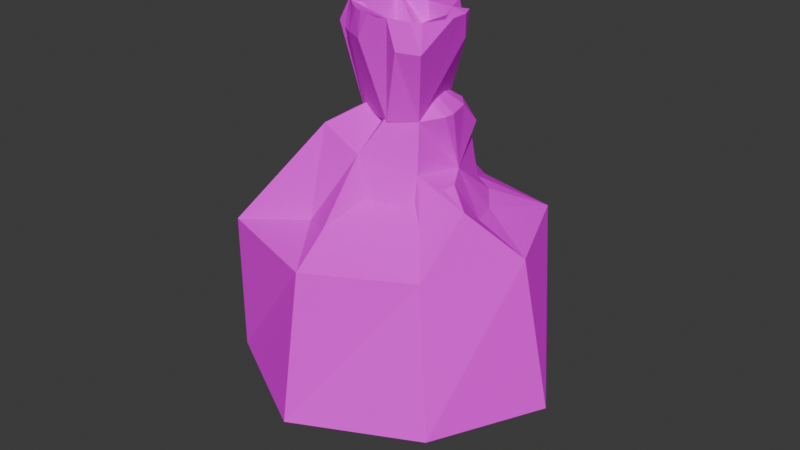 # Source: loot.blend  (saved by Blender 4.2.66; exported with 4.5.12 LTS)
import bpy
from mathutils import Matrix  # noqa: F401  (used for matrix-valued properties, if any)

bpy.ops.wm.read_factory_settings(use_empty=True)
scene = bpy.context.scene
scene.name = 'Scene'

# ---- collections
col_collection = bpy.data.collections.new('Collection'); scene.collection.children.link(col_collection)

# ---- images (referenced by path relative to the original .blend; pixels are not part of the script)
import os
ASSET_DIR = os.environ.get("B2B_ASSET_DIR", "")  # directory of the original .blend (textures are referenced by path, not embedded)
HERE = os.path.dirname(os.path.abspath(__file__))  # packed textures are extracted next to this script under _unpacked/

def load_image(name, relpath, width, height, colorspace="sRGB"):
    """Load a texture the original file referenced (path relative to the .blend, or extracted next to this script)."""
    p = next((c for c in (os.path.join(HERE, relpath), os.path.join(ASSET_DIR, relpath)) if relpath and os.path.exists(c)), "")
    if p:
        img = bpy.data.images.load(p, check_existing=True)
        img.name = name
    else:  # same state as the original file: an image datablock whose file is absent (Cycles renders it pink)
        img = bpy.data.images.new(name, width, height)
        img.source = "FILE"
        img.filepath = "//" + (relpath or name)
    img.colorspace_settings.name = colorspace
    return img
img_material_001_base_color = load_image('Material.001 Base Color', 'loot.png', 1024, 1024, 'sRGB')

# ---- materials (node trees are filled in below, after node groups)
mat_material_001 = bpy.data.materials.new('Material.001')

# ---- material node trees
mat_material_001.use_nodes = True; mat_material_001.node_tree.nodes.clear()
_N = mat_material_001.node_tree.nodes; _L = mat_material_001.node_tree.links
n0 = _N.new('ShaderNodeBsdfPrincipled'); n0.name = 'Principled BSDF'; n0.location = (10, 300)
n0.inputs[2].default_value = 0.8227
n0.inputs[3].default_value = 1.0
n0.inputs[25].default_value = 0.6636
n1 = _N.new('ShaderNodeOutputMaterial'); n1.name = 'Material Output'; n1.location = (300, 300)
n2 = _N.new('ShaderNodeTexImage'); n2.name = 'Image Texture.001'; n2.location = (-324, 213)
n2.image = img_material_001_base_color
_L.new(n0.outputs[0], n1.inputs[0])
_L.new(n2.outputs[0], n0.inputs[0])
n1.is_active_output = True

# ---- world
world_world = bpy.data.worlds.new('World'); scene.world = world_world
world_world.use_nodes = True; world_world.node_tree.nodes.clear()
_N = world_world.node_tree.nodes; _L = world_world.node_tree.links
n0 = _N.new('ShaderNodeOutputWorld'); n0.name = 'World Output'; n0.location = (300, 300)
n1 = _N.new('ShaderNodeBackground'); n1.name = 'Background'; n1.location = (10, 300)
n1.inputs[0].default_value = (0.05088, 0.05088, 0.05088, 1.0)
_L.new(n1.outputs[0], n0.inputs[0])
n0.is_active_output = True
world_world.color = (0.05088, 0.05088, 0.05088)
world_world.sun_shadow_jitter_overblur = 0.0

# ---- meshes
me_sphere = bpy.data.meshes.new('Sphere')
me_sphere.from_pydata([(0.01355, 0.2815, 0.5875), (-0.01048, 0.7443, 0.1412), (-0.02448, 0.8716, -0.6127), (0.06414, 0.1458, 0.905), (0.1556, 0.3373, 0.6609), (0.1702, 0.4144, 0.297), (0.1672, 0.2496, 0.8223), (0.2801, 0.08292, 0.4898), (0.1221, 0.1198, 0.9117), (0.2609, 0.141, 0.8315), (0.3187, 0.3158, 0.2971), (0.5513, 0.5691, 0.1708), (0.5885, 0.5924, -0.6294), (0.1503, 0.1575, -1.13), (0.0, 0.0, 0.9358), (0.1616, 0.06741, 0.9168), (0.4407, 0.1526, 0.2787), (0.1751, -1.016e-08, 0.9178), (0.3025, -0.002893, 0.83), (0.5134, -0.04279, 0.3045), (0.7875, -0.00422, 0.1488), (0.9753, -0.006779, -0.7055), (0.2172, 0.02619, -1.17), (0.2962, -0.06246, 0.8278), (0.4018, -0.115, 0.4976), (0.1618, -0.06789, 0.9178), (0.2122, -0.174, 0.8137), (0.3823, -0.179, 0.4871), (0.553, -0.2292, 0.4284), (0.2443, -0.2232, 0.5407), (0.1236, -0.1249, 0.9177), (0.2581, -0.2651, 0.4112), (0.3514, -0.3379, 0.3118), (0.4939, -0.5056, 0.1092), (0.6864, -0.688, -0.6736), (0.1724, -0.1236, -1.187), (0.1816, -0.3088, 0.3905), (0.06632, -0.1609, 0.917), (0.104, -0.3587, 0.3959), (0.1494, -0.4765, 0.2852), (0.05265, -0.2602, 0.8152), (0.03153, -0.3349, 0.6023), (0.025, -0.4002, 0.4096), (-0.03534, -0.3715, 0.6301), (-0.03595, -0.6489, 0.3033), (-0.01002, -0.878, 0.1602), (0.01871, -1.046, -0.6552), (0.01873, -0.2049, -1.17), (-0.2274, -0.5399, 0.2557), (-0.3058, -0.3242, 0.7282), (-0.6575, -0.6726, 0.1794), (-0.6642, -0.6647, -0.6371), (-0.1734, -0.1469, -1.147), (0.009503, 0.01695, -1.142), (-0.392, -0.003664, 0.6949), (-0.7953, 0.001983, 0.1112), (-1.008, -0.0158, -0.6518), (-0.2635, 0.001882, -1.154), (-0.5172, 0.2426, 0.3816), (-0.7433, 0.3024, 0.1368), (-0.9623, 0.3828, -0.2154), (-0.9303, 0.3934, -0.6669), (-0.6124, 0.205, -1.054), (-0.8544, 0.5693, -0.416), (-0.283, 0.2711, 0.6745), (-0.4329, 0.4111, 0.3481), (-0.5594, 0.5808, 0.1413), (-0.6783, 0.7126, -0.1941), (-0.676, 0.684, -0.6408), (-0.1733, 0.1456, -1.118), (-0.4432, 0.6739, 0.1312), (-0.5148, 0.8181, 0.01173), (-0.04939, 0.1246, 0.9177), (-0.2092, 0.4589, 0.2775), (-0.304, 0.7239, 0.1236), (-0.3553, 0.9421, -0.2117), (0.01105, 0.208, -1.098), (0.00376, 0.191, 0.8152), (0.06465, 0.3219, 1.218), (0.1065, 0.215, 0.8121), (0.2952, 0.09095, 1.213), (0.3131, -0.2913, 1.216), (0.189, -0.3376, 1.221), (0.07082, -0.2636, 0.8074), (-0.08079, -0.3027, 1.229), (-0.1887, -0.25, 1.232), (-0.2451, -0.217, 1.233), (-0.2002, -0.134, 0.7953), (-0.3634, -0.1281, 1.231), (-0.4062, 0.02806, 1.23), (-0.1979, 0.02615, 0.813), (-0.1878, 0.2582, 1.234), (-0.07217, 0.3455, 1.229), (0.01377, 0.3006, 1.372), (0.2756, -0.2333, 1.36), (0.2306, -0.2718, 1.362), (0.05075, -0.313, 1.368), (-0.008671, -0.3105, 1.37), (-0.1199, -0.2735, 1.372), (-0.2544, 0.13, 1.388), (-0.1617, 0.2393, 1.384), (-0.2567, -0.1554, 1.384), (0.07778, 0.2771, 1.364), (-0.05074, 0.3029, 1.381), (0.3358, -0.06774, 1.356), (-0.06631, -0.2972, 1.371), (-0.1199, -0.2735, 1.372), (-0.2054, 0.1836, 1.382), (0.1109, -0.3064, 1.366), (0.1375, 0.2457, 1.359), (-0.1677, -0.2403, 1.373), (0.3297, 0.04377, 1.355), (-0.2136, -0.201, 1.377), (-0.1109, 0.2813, 1.385), (-0.008671, -0.3105, 1.37), (-0.2136, -0.201, 1.377), (-0.2136, -0.201, 1.377), (0.2944, 0.1203, 1.355), (-0.02927, 0.3459, 1.225), (0.08042, 0.2757, 1.363), (-0.2098, 0.1788, 1.382), (-0.1706, 0.228, 1.384), (0.2222, -0.2751, 1.363), (-0.1047, 0.2835, 1.385), (0.2297, 0.3014, 0.6847), (0.08042, 0.2757, 1.363), (-0.8578, 0.5222, -0.2129), (0.24, 0.1644, 1.213), (-0.2179, -0.1965, 1.377), (-0.2919, -0.1076, 1.394), (-0.1047, 0.2835, 1.385), (-0.2919, -0.1076, 1.394), (0.01064, -0.08853, 1.133), (0.1506, -0.0707, 1.178), (0.2799, -0.03782, 1.358), (0.1996, 0.022, 1.274), (0.06619, 0.09575, 1.182), (-0.08732, 0.152, 1.371), (-0.189, 0.1741, 1.382), (-0.02024, -0.07326, 1.137), (0.05421, -0.1508, 1.17), (0.06279, -0.2198, 1.33), (-0.006603, 0.1668, 1.334), (-0.14, 0.2159, 1.383), (-0.1845, 0.1259, 1.383), (-0.1959, 0.1014, 1.383), (-0.1764, -0.1491, 1.364), (0.2014, 0.103, 1.353), (-0.1964, 0.139, 1.389)], [], [(6, 8, 9), (139, 132, 144), (10, 11, 5), (12, 2, 1, 11), (121, 138, 143), (115, 128, 112), (35, 22, 21, 34), (135, 134, 133, 94), (118, 92, 103), (33, 39, 45), (19, 20, 16), (26, 80, 111, 104), (5, 7, 10), (22, 53, 13), (94, 133, 95), (14, 8, 6, 3), (13, 53, 76), (76, 2, 12, 13), (124, 9, 7), (147, 136, 135), (104, 94, 81, 26), (46, 34, 33, 45), (54, 58, 55), (14, 15, 9, 8), (16, 7, 19), (32, 33, 28), (35, 53, 22), (47, 35, 34, 46), (20, 19, 28), (14, 17, 9, 15), (19, 24, 28), (18, 9, 17), (18, 23, 7), (7, 9, 18), (51, 46, 45, 50), (48, 43, 49), (44, 45, 39), (14, 25, 23, 17), (52, 53, 47), (18, 17, 23), (26, 23, 25), (19, 7, 24), (28, 29, 32), (24, 27, 28), (7, 23, 26), (33, 32, 39), (7, 26, 29, 27), (52, 47, 46, 51), (24, 7, 27), (47, 53, 35), (14, 30, 26, 25), (28, 27, 29), (32, 36, 39), (36, 31, 29), (29, 31, 32), (40, 14, 43), (45, 44, 48), (45, 48, 50), (32, 31, 36), (14, 37, 26, 30), (42, 38, 41), (39, 42, 44), (26, 40, 41), (57, 52, 51, 56), (36, 38, 39), (48, 44, 43), (29, 26, 41, 38), (36, 29, 38), (14, 49, 43), (26, 37, 40), (39, 38, 42), (56, 51, 50, 55), (42, 41, 43), (55, 60, 56), (14, 54, 49), (41, 40, 43), (55, 50, 49, 54), (37, 14, 40), (42, 43, 44), (62, 68, 69), (14, 72, 64), (57, 53, 52), (59, 55, 58), (58, 54, 64), (48, 49, 50), (14, 64, 54), (61, 62, 56), (56, 62, 57), (61, 56, 60), (65, 58, 64), (59, 60, 55), (69, 68, 2, 76), (73, 65, 64), (68, 75, 2), (62, 61, 68), (66, 59, 58, 65), (60, 59, 126), (94, 95, 122, 81), (62, 69, 53, 57), (60, 63, 61), (67, 126, 59, 66), (63, 126, 67), (104, 111, 135, 94), (68, 67, 75), (73, 74, 70, 65), (84, 106, 85), (64, 72, 0, 73), (60, 126, 63), (79, 78, 109), (61, 63, 68), (109, 78, 125), (34, 21, 20, 33), (63, 67, 68), (66, 70, 71), (71, 70, 74), (3, 4, 0), (147, 119, 142, 136), (81, 122, 82), (20, 28, 33), (71, 74, 75), (67, 71, 75), (123, 113, 100), (98, 115, 110), (96, 114, 108), (118, 102, 78, 77), (103, 130, 113, 123), (128, 129, 101), (107, 120, 121), (11, 10, 16), (97, 98, 105), (11, 16, 20), (2, 75, 1), (4, 6, 124), (103, 93, 102), (83, 82, 108), (26, 81, 82, 83), (140, 132, 139), (83, 84, 85, 87), (108, 82, 122), (84, 105, 106), (117, 111, 80), (133, 134, 135), (86, 112, 101), (1, 5, 11), (109, 119, 147), (90, 91, 92, 77), (92, 118, 77), (119, 102, 93), (78, 79, 77), (109, 125, 102, 119), (124, 7, 4), (101, 112, 128), (143, 123, 100, 121), (22, 13, 12, 21), (106, 105, 98), (66, 71, 67), (88, 131, 129), (103, 123, 93), (112, 116, 115), (145, 144, 148, 138, 120), (74, 1, 75), (144, 145, 139), (136, 137, 144), (90, 107, 91), (97, 114, 96), (85, 110, 116), (95, 96, 122), (112, 86, 116), (116, 110, 115), (120, 138, 121), (145, 120, 99), (103, 92, 113, 130), (87, 86, 101, 88), (147, 117, 127, 109), (105, 84, 114), (77, 79, 26, 83, 87, 90), (21, 12, 11, 20), (102, 125, 78), (110, 85, 106), (111, 117, 147, 135), (87, 88, 89, 90), (127, 79, 109), (108, 114, 83), (89, 129, 99), (96, 141, 140, 128, 115, 98, 97), (89, 88, 129), (129, 145, 99), (116, 86, 85), (76, 53, 69), (107, 121, 100), (119, 93, 123, 142), (4, 5, 0), (10, 7, 16), (85, 86, 87), (105, 114, 97), (110, 106, 98), (139, 146, 128, 140), (113, 91, 107, 100), (79, 127, 80, 26), (144, 137, 143, 138), (4, 7, 5), (133, 136, 144, 132), (128, 146, 139, 145, 129), (0, 5, 1, 73), (140, 133, 132), (91, 113, 92), (133, 140, 141, 96, 95), (142, 143, 137, 136), (74, 73, 1), (143, 142, 123), (88, 101, 131), (0, 72, 14, 3), (138, 148, 144), (3, 6, 4), (66, 65, 70), (83, 114, 84), (103, 102, 118), (120, 107, 99), (117, 80, 127), (131, 101, 129), (90, 89, 99, 107), (108, 122, 96), (9, 124, 6), (135, 136, 133)])
_uv = me_sphere.uv_layers.new(name='UVMap')
_uv.uv.foreach_set('vector', [0.9229, 0.02014, 0.944, 0.02588, 0.9309, 0.05031, 0.9666, 0.3996, 0.9619, 0.4057, 0.9619, 0.3229, 0.6114, 0.06148, 0.6775, 0.02158, 0.6264, 0.07789, 0.4413, 0.6854, 0.4396, 0.5402, 0.607, 0.5541, 0.6182, 0.6758, 0.8898, 0.8737, 0.8911, 0.8615, 0.8937, 0.8752, 0.7558, 0.9378, 0.7558, 0.9378, 0.7558, 0.9378, 0.2342, 0.2741, 0.2585, 0.2492, 0.4025, 0.3191, 0.275, 0.4203, 0.5908, 0.8926, 0.5663, 0.8796, 0.5934, 0.9207, 0.5363, 0.9043, 0.7345, 0.7924, 0.735, 0.785, 0.769, 0.7929, 0.1862, 0.6684, 0.2415, 0.6193, 0.3244, 0.6674, 0.8299, 0.1408, 0.8048, 0.1894, 0.8169, 0.1034, 0.6484, 0.9094, 0.7361, 0.8839, 0.7682, 0.8948, 0.769, 0.911, 0.8048, 0.02133, 0.8588, 0.07607, 0.8125, 0.05994, 0.2585, 0.2492, 0.2169, 0.2287, 0.2591, 0.2156, 0.5363, 0.9043, 0.5934, 0.9207, 0.5314, 0.916, 0.4673, 0.05226, 0.4943, 0.02673, 0.53, 0.02145, 0.4988, 0.03496, 0.2591, 0.2156, 0.2169, 0.2287, 0.237, 0.1905, 0.237, 0.1905, 0.2984, 0.04324, 0.3891, 0.1609, 0.2591, 0.2156, 0.8939, 0.0299, 0.9309, 0.05031, 0.8588, 0.07607, 0.3537, 0.8037, 0.3938, 0.7795, 0.3721, 0.8123, 0.4293, 0.8618, 0.4647, 0.8667, 0.4672, 0.9018, 0.4629, 0.9758, 0.3246, 0.85, 0.1632, 0.85, 0.1862, 0.6684, 0.3244, 0.6674, 0.4898, 0.1474, 0.5716, 0.1902, 0.5572, 0.2889, 0.4673, 0.05226, 0.485, 0.02369, 0.511, 0.01341, 0.4943, 0.02673, 0.8169, 0.1034, 0.8588, 0.07607, 0.8299, 0.1408, 0.1888, 0.6106, 0.1862, 0.6684, 0.1431, 0.585, 0.2342, 0.2741, 0.2169, 0.2287, 0.2585, 0.2492, 0.1957, 0.2735, 0.2342, 0.2741, 0.275, 0.4203, 0.1072, 0.4203, 0.8048, 0.1894, 0.8299, 0.1408, 0.8629, 0.1672, 0.2099, 0.4471, 0.1814, 0.4561, 0.1442, 0.4673, 0.1734, 0.4514, 0.8299, 0.1408, 0.8698, 0.123, 0.8629, 0.1672, 0.1592, 0.4784, 0.1442, 0.4673, 0.1814, 0.4561, 0.1592, 0.4784, 0.1691, 0.4827, 0.1414, 0.5432, 0.8588, 0.07607, 0.9309, 0.05031, 0.9357, 0.07669, 0.8268, 0.585, 0.8268, 0.7581, 0.645, 0.7309, 0.6467, 0.5824, 0.9857, 0.8975, 0.9281, 0.829, 0.9711, 0.785, 0.2976, 0.6215, 0.3244, 0.6674, 0.2415, 0.6193, 0.2099, 0.4471, 0.1938, 0.4602, 0.1691, 0.4827, 0.1814, 0.4561, 0.1641, 0.2418, 0.2169, 0.2287, 0.1957, 0.2735, 0.1592, 0.4784, 0.1814, 0.4561, 0.1691, 0.4827, 0.1991, 0.4906, 0.1691, 0.4827, 0.1938, 0.4602, 0.8299, 0.1408, 0.8588, 0.07607, 0.8698, 0.123, 0.1431, 0.585, 0.1945, 0.5519, 0.1888, 0.6106, 0.1518, 0.5584, 0.1643, 0.5643, 0.1431, 0.585, 0.1414, 0.5432, 0.1691, 0.4827, 0.1991, 0.4906, 0.1862, 0.6684, 0.1888, 0.6106, 0.2415, 0.6193, 0.1414, 0.5432, 0.1991, 0.4906, 0.1945, 0.5519, 0.1643, 0.5643, 0.1641, 0.2418, 0.1957, 0.2735, 0.1072, 0.4203, 0.01341, 0.2756, 0.9745, 0.6468, 0.9661, 0.6807, 0.9661, 0.6355, 0.1957, 0.2735, 0.2169, 0.2287, 0.2342, 0.2741, 0.2099, 0.4471, 0.2085, 0.4629, 0.1991, 0.4906, 0.1938, 0.4602, 0.1431, 0.585, 0.1643, 0.5643, 0.1945, 0.5519, 0.1888, 0.6106, 0.2137, 0.5871, 0.2415, 0.6193, 0.2137, 0.5871, 0.1953, 0.5822, 0.1945, 0.5519, 0.9627, 0.452, 0.9725, 0.4804, 0.9627, 0.513, 0.9644, 0.2582, 0.9866, 0.2162, 0.9866, 0.2961, 0.9281, 0.954, 0.9375, 0.91, 0.9857, 0.8975, 0.8537, 0.6087, 0.8636, 0.5588, 0.9359, 0.6087, 0.1888, 0.6106, 0.1953, 0.5822, 0.2137, 0.5871, 0.2099, 0.4471, 0.2231, 0.4637, 0.1991, 0.4906, 0.2085, 0.4629, 0.253, 0.5845, 0.2338, 0.587, 0.247, 0.5401, 0.2415, 0.6193, 0.253, 0.5845, 0.2976, 0.6215, 0.1991, 0.4906, 0.2377, 0.4912, 0.247, 0.5401, 0.162, 0.2039, 0.1641, 0.2418, 0.01341, 0.2756, 0.01386, 0.1151, 0.2137, 0.5871, 0.2338, 0.587, 0.2415, 0.6193, 0.9857, 0.8975, 0.9375, 0.91, 0.9281, 0.829, 0.1945, 0.5519, 0.1991, 0.4906, 0.247, 0.5401, 0.2338, 0.587, 0.2137, 0.5871, 0.1945, 0.5519, 0.2338, 0.587, 0.3653, 0.6277, 0.4015, 0.7297, 0.3515, 0.7297, 0.1991, 0.4906, 0.2231, 0.4637, 0.2377, 0.4912, 0.2415, 0.6193, 0.2338, 0.587, 0.253, 0.5845, 0.8257, 0.452, 0.8268, 0.585, 0.6467, 0.5824, 0.6543, 0.4877, 0.253, 0.5845, 0.247, 0.5401, 0.2639, 0.5347, 0.5572, 0.2889, 0.6642, 0.33, 0.6467, 0.4252, 0.4673, 0.05226, 0.4898, 0.1474, 0.4293, 0.1534, 0.247, 0.5401, 0.2377, 0.4912, 0.2639, 0.5347, 0.5572, 0.2889, 0.4293, 0.3089, 0.4293, 0.1534, 0.4898, 0.1474, 0.9619, 0.2331, 0.9866, 0.2162, 0.9644, 0.2582, 0.253, 0.5845, 0.2639, 0.5347, 0.2976, 0.6215, 0.1148, 0.1256, 0.1516, 0.01341, 0.1945, 0.1843, 0.4673, 0.05226, 0.4912, 0.05313, 0.5441, 0.1117, 0.162, 0.2039, 0.2169, 0.2287, 0.1641, 0.2418, 0.6092, 0.2543, 0.5572, 0.2889, 0.5716, 0.1902, 0.5716, 0.1902, 0.4898, 0.1474, 0.5441, 0.1117, 0.8636, 0.5588, 0.9085, 0.452, 0.9359, 0.6087, 0.4673, 0.05226, 0.5441, 0.1117, 0.4898, 0.1474, 0.07164, 0.04432, 0.1148, 0.1256, 0.01386, 0.1151, 0.01386, 0.1151, 0.1148, 0.1256, 0.162, 0.2039, 0.7239, 0.3837, 0.6467, 0.4252, 0.6642, 0.33, 0.6079, 0.1683, 0.5716, 0.1902, 0.5441, 0.1117, 0.6092, 0.2543, 0.6642, 0.33, 0.5572, 0.2889, 0.1945, 0.1843, 0.1516, 0.01341, 0.2984, 0.04324, 0.237, 0.1905, 0.6297, 0.138, 0.6079, 0.1683, 0.5441, 0.1117, 0.4293, 0.452, 0.5257, 0.4697, 0.4396, 0.5402, 0.1148, 0.1256, 0.07164, 0.04432, 0.1516, 0.01341, 0.6624, 0.2031, 0.6092, 0.2543, 0.5716, 0.1902, 0.6079, 0.1683, 0.6642, 0.33, 0.6092, 0.2543, 0.691, 0.3023, 0.4647, 0.8667, 0.4777, 0.8663, 0.4796, 0.866, 0.4672, 0.9018, 0.1148, 0.1256, 0.1945, 0.1843, 0.2169, 0.2287, 0.162, 0.2039, 0.6642, 0.33, 0.7253, 0.325, 0.7239, 0.3837, 0.7264, 0.2565, 0.691, 0.3023, 0.6092, 0.2543, 0.6624, 0.2031, 0.7253, 0.325, 0.691, 0.3023, 0.7264, 0.2565, 0.5604, 0.8746, 0.5777, 0.8618, 0.5908, 0.8926, 0.5363, 0.9043, 0.7779, 0.3173, 0.7264, 0.2565, 0.7762, 0.1895, 0.6297, 0.138, 0.6953, 0.1535, 0.6826, 0.1786, 0.6079, 0.1683, 0.8388, 0.3136, 0.8078, 0.301, 0.8399, 0.287, 0.3515, 0.5279, 0.3597, 0.4471, 0.4014, 0.5077, 0.4014, 0.6009, 0.6642, 0.33, 0.691, 0.3023, 0.7253, 0.325, 0.6451, 0.8382, 0.7339, 0.8122, 0.7663, 0.8338, 0.7239, 0.3837, 0.7253, 0.325, 0.7779, 0.3173, 0.7663, 0.8338, 0.7339, 0.8122, 0.7666, 0.8197, 0.1632, 0.85, 0.01341, 0.8199, 0.06455, 0.6355, 0.1862, 0.6684, 0.7253, 0.325, 0.7264, 0.2565, 0.7779, 0.3173, 0.6624, 0.2031, 0.6826, 0.1786, 0.7225, 0.195, 0.7225, 0.195, 0.6826, 0.1786, 0.6953, 0.1535, 0.4988, 0.03496, 0.5661, 0.038, 0.5626, 0.07475, 0.3537, 0.8037, 0.3515, 0.7624, 0.3608, 0.7565, 0.3938, 0.7795, 0.4672, 0.9018, 0.4796, 0.866, 0.4939, 0.8976, 0.06455, 0.6355, 0.1431, 0.585, 0.1862, 0.6684, 0.3628, 0.9068, 0.3953, 0.8618, 0.3953, 0.9453, 0.7264, 0.2565, 0.7225, 0.195, 0.7762, 0.1895, 0.9204, 0.413, 0.9202, 0.4117, 0.9204, 0.3971, 0.8649, 0.423, 0.8649, 0.3971, 0.8653, 0.4102, 0.8371, 0.4103, 0.8381, 0.3971, 0.8381, 0.4236, 0.7345, 0.7924, 0.7666, 0.8191, 0.7339, 0.8122, 0.645, 0.8235, 0.8786, 0.949, 0.8786, 0.9363, 0.8786, 0.9348, 0.8786, 0.9363, 0.6728, 0.9378, 0.6728, 0.9507, 0.6719, 0.944, 0.6451, 0.9503, 0.645, 0.9517, 0.645, 0.9378, 0.1055, 0.8768, 0.1736, 0.9194, 0.1641, 0.9358, 0.8933, 0.3971, 0.8933, 0.4125, 0.8922, 0.4052, 0.1055, 0.8768, 0.1641, 0.9358, 0.1055, 0.946, 0.4396, 0.5402, 0.5257, 0.4697, 0.607, 0.5541, 0.8852, 0.01341, 0.9229, 0.02014, 0.8939, 0.0299, 0.7958, 0.9348, 0.7981, 0.949, 0.7958, 0.9641, 0.9282, 0.3452, 0.8355, 0.3703, 0.8048, 0.3498, 0.4629, 0.9758, 0.4672, 0.9018, 0.4939, 0.8976, 0.499, 0.9754, 0.2906, 0.9196, 0.2818, 0.9037, 0.2824, 0.8962, 0.9282, 0.3452, 0.8388, 0.3136, 0.8399, 0.287, 0.9351, 0.279, 0.5019, 0.8618, 0.4939, 0.8976, 0.4796, 0.866, 0.8388, 0.3136, 0.8071, 0.314, 0.8078, 0.301, 0.7675, 0.8783, 0.7682, 0.8948, 0.7361, 0.8839, 0.5934, 0.9207, 0.5663, 0.8796, 0.5908, 0.8926, 0.8404, 0.2726, 0.808, 0.2752, 0.8068, 0.262, 0.7023, 0.1025, 0.6264, 0.07789, 0.6775, 0.02158, 0.8103, 0.4203, 0.8048, 0.4252, 0.8048, 0.3971, 0.7958, 0.8353, 0.8586, 0.8777, 0.8639, 0.908, 0.8065, 0.8904, 0.735, 0.785, 0.7345, 0.7924, 0.645, 0.8235, 0.7288, 0.9378, 0.7289, 0.9381, 0.7288, 0.9458, 0.7339, 0.8122, 0.6451, 0.8382, 0.645, 0.8235, 0.8518, 0.9498, 0.8518, 0.9355, 0.8518, 0.9348, 0.8518, 0.9355, 0.8939, 0.0299, 0.8588, 0.07607, 0.8852, 0.01341, 0.8068, 0.262, 0.808, 0.2752, 0.8079, 0.2739, 0.8937, 0.8752, 0.8933, 0.892, 0.89, 0.8769, 0.8898, 0.8737, 0.2585, 0.2492, 0.2591, 0.2156, 0.3891, 0.1609, 0.4025, 0.3191, 0.9627, 0.6073, 0.9627, 0.6073, 0.9627, 0.6073, 0.6624, 0.2031, 0.7225, 0.195, 0.7264, 0.2565, 0.9745, 0.5805, 0.9627, 0.5449, 0.9627, 0.5449, 0.03006, 0.8789, 0.04162, 0.8768, 0.02015, 0.8835, 0.7558, 0.9378, 0.7558, 0.9378, 0.7558, 0.9378, 0.8955, 0.8473, 0.8949, 0.8532, 0.894, 0.8541, 0.8911, 0.8615, 0.8887, 0.8598, 0.6953, 0.1535, 0.7023, 0.1025, 0.7762, 0.1895, 0.2004, 0.8768, 0.206, 0.8777, 0.2004, 0.9465, 0.04179, 0.9369, 0.05913, 0.8878, 0.07864, 0.8827, 0.7958, 0.8353, 0.8887, 0.8612, 0.8586, 0.8777, 0.7558, 0.9646, 0.7558, 0.9646, 0.7558, 0.9646, 0.8399, 0.287, 0.8083, 0.2883, 0.808, 0.2752, 0.5314, 0.916, 0.5291, 0.9493, 0.531, 0.9178, 0.7558, 0.9378, 0.7558, 0.9378, 0.7558, 0.9378, 0.7558, 0.9378, 0.7558, 0.9378, 0.7558, 0.9378, 0.8887, 0.8598, 0.8911, 0.8615, 0.8898, 0.8737, 0.8955, 0.8473, 0.8887, 0.8598, 0.8883, 0.8453, 0.8969, 0.9022, 0.8639, 0.908, 0.8928, 0.8908, 0.8933, 0.892, 0.9351, 0.279, 0.8404, 0.2726, 0.8068, 0.262, 0.8424, 0.2404, 0.7662, 0.8644, 0.7675, 0.8783, 0.7354, 0.8642, 0.7663, 0.8338, 0.8071, 0.314, 0.8388, 0.3136, 0.8064, 0.3267, 0.9159, 0.6355, 0.9393, 0.6363, 0.9393, 0.7247, 0.9039, 0.7359, 0.8537, 0.6935, 0.8633, 0.6592, 0.4293, 0.835, 0.4413, 0.6854, 0.6182, 0.6758, 0.617, 0.7951, 0.7666, 0.8191, 0.7666, 0.8197, 0.7339, 0.8122, 0.8083, 0.2883, 0.8399, 0.287, 0.8078, 0.301, 0.3518, 0.835, 0.3515, 0.8203, 0.3537, 0.8037, 0.3721, 0.8123, 0.9351, 0.279, 0.8424, 0.2404, 0.842, 0.2162, 0.9295, 0.263, 0.7354, 0.8642, 0.6451, 0.8382, 0.7663, 0.8338, 0.8048, 0.3498, 0.8064, 0.3267, 0.9282, 0.3452, 0.85, 0.8085, 0.9013, 0.7969, 0.8883, 0.8453, 0.3347, 0.9396, 0.3262, 0.9293, 0.2906, 0.9196, 0.3347, 0.8768, 0.3346, 0.8781, 0.3344, 0.9044, 0.3347, 0.9289, 0.85, 0.8085, 0.8652, 0.785, 0.9013, 0.7969, 0.9013, 0.7969, 0.8955, 0.8473, 0.8883, 0.8453, 0.808, 0.2752, 0.8404, 0.2726, 0.8399, 0.287, 0.237, 0.1905, 0.2169, 0.2287, 0.1945, 0.1843, 0.8887, 0.8612, 0.8898, 0.8737, 0.89, 0.8769, 0.01341, 0.8894, 0.02015, 0.8835, 0.04162, 0.8768, 0.04375, 0.8981, 0.5661, 0.038, 0.6264, 0.07789, 0.5626, 0.07475, 0.8125, 0.05994, 0.8588, 0.07607, 0.8169, 0.1034, 0.8399, 0.287, 0.8404, 0.2726, 0.9351, 0.279, 0.7558, 0.9646, 0.7558, 0.9646, 0.7558, 0.9646, 0.9627, 0.6073, 0.9627, 0.6073, 0.9627, 0.6073, 0.2824, 0.8962, 0.3319, 0.8777, 0.3347, 0.8768, 0.2906, 0.9196, 0.8928, 0.8908, 0.8586, 0.8777, 0.8887, 0.8612, 0.89, 0.8769, 0.6451, 0.8382, 0.7354, 0.8642, 0.7361, 0.8839, 0.6484, 0.9094, 0.8949, 0.8532, 0.9013, 0.87, 0.8937, 0.8752, 0.8911, 0.8615, 0.8852, 0.01341, 0.8588, 0.07607, 0.8048, 0.02133, 0.05423, 0.9506, 0.04179, 0.9369, 0.07864, 0.8827, 0.07864, 0.9553, 0.2549, 0.8965, 0.2408, 0.8979, 0.2004, 0.9465, 0.206, 0.8777, 0.2534, 0.8848, 0.5626, 0.07475, 0.6264, 0.07789, 0.7023, 0.1025, 0.6297, 0.138, 0.585, 0.9466, 0.5934, 0.9207, 0.6016, 0.9493, 0.8586, 0.8777, 0.8928, 0.8908, 0.8639, 0.908, 0.5934, 0.9207, 0.585, 0.9466, 0.5489, 0.9393, 0.5291, 0.9493, 0.5314, 0.916, 0.04375, 0.8981, 0.05766, 0.8795, 0.05913, 0.8878, 0.04179, 0.9369, 0.6953, 0.1535, 0.6297, 0.138, 0.7023, 0.1025, 0.05766, 0.8795, 0.04375, 0.8981, 0.04162, 0.8768, 0.8424, 0.2404, 0.8068, 0.262, 0.8048, 0.2502, 0.5626, 0.07475, 0.4912, 0.05313, 0.4673, 0.05226, 0.4988, 0.03496, 0.6996, 0.9378, 0.702, 0.9441, 0.6996, 0.9451, 0.4988, 0.03496, 0.53, 0.02145, 0.5661, 0.038, 0.6624, 0.2031, 0.6079, 0.1683, 0.6826, 0.1786, 0.9282, 0.3452, 0.8064, 0.3267, 0.8388, 0.3136, 0.769, 0.7929, 0.7666, 0.8191, 0.7345, 0.7924, 0.825, 0.9495, 0.825, 0.9509, 0.825, 0.9348, 0.7675, 0.8783, 0.7361, 0.8839, 0.7354, 0.8642, 0.9627, 0.5449, 0.9745, 0.5398, 0.9627, 0.5449, 0.7958, 0.8353, 0.85, 0.8085, 0.8883, 0.8453, 0.8887, 0.8612, 0.5287, 0.9391, 0.531, 0.9178, 0.5291, 0.9493, 0.9309, 0.05031, 0.8939, 0.0299, 0.9229, 0.02014, 0.3721, 0.8123, 0.3938, 0.7795, 0.3953, 0.813])
me_sphere.materials.append(mat_material_001)
me_sphere.update()

# ---- objects
ob_sphere = bpy.data.objects.new('Sphere', me_sphere)

# ---- transforms, parenting, visibility, modifiers, constraints
ob_sphere.location = (-0.04137, -0.1145, 0.9358)

# ---- collection membership
col_collection.objects.link(ob_sphere)

# ---- scene / render settings (as saved in the file)
scene.frame_start = 1; scene.frame_end = 250; scene.frame_set(1)
scene.render.engine = 'BLENDER_EEVEE_NEXT'
bpy.context.view_layer.update()

# ---- added for rendering (the .blend has no active camera and no usable light): camera, sun
cam_auto = bpy.data.cameras.new('AutoCamera')
cam_auto.lens = 50.0
cam_auto.sensor_width = 36.0
cam_auto.clip_end = 1000.0
ob_auto_camera = bpy.data.objects.new('AutoCamera', cam_auto)
scene.collection.objects.link(ob_auto_camera)
ob_auto_camera.location = (3.47128, -4.40101, 3.86266)
ob_auto_camera.rotation_euler = (1.09748, -7.21219e-08, 0.694738)
scene.camera = ob_auto_camera
light_auto_sun = bpy.data.lights.new('AutoSun', 'SUN')
light_auto_sun.energy = 3.0
light_auto_sun.angle = 0.0523599
ob_auto_sun = bpy.data.objects.new('AutoSun', light_auto_sun)
scene.collection.objects.link(ob_auto_sun)
ob_auto_sun.rotation_euler = (0.872665, 0.174533, 0.523599)
bpy.context.view_layer.update()
